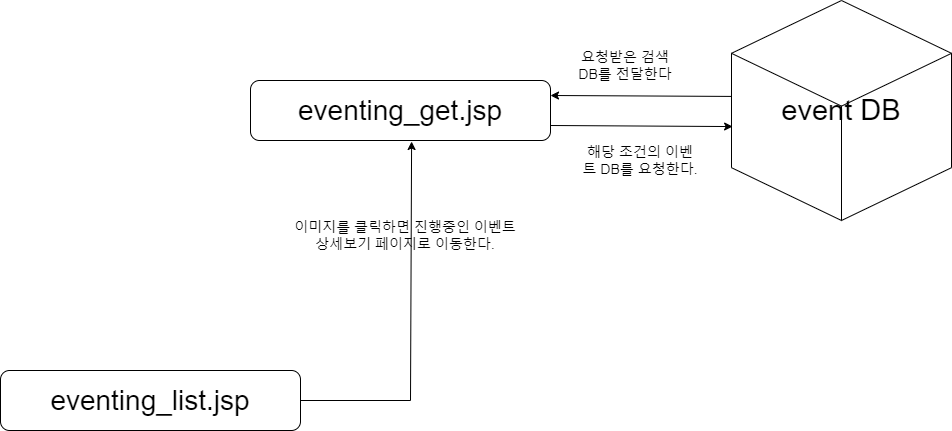

The diagram above was exported from draw.io. Its source (the exported page's mxGraphModel, read from the mxfile embedded in the PNG):
<mxGraphModel dx="1434" dy="750" grid="1" gridSize="10" guides="1" tooltips="1" connect="1" arrows="1" fold="1" page="1" pageScale="1" pageWidth="827" pageHeight="1169" math="0" shadow="0">
  <root>
    <mxCell id="0" />
    <mxCell id="1" parent="0" />
    <mxCell id="ZTR43Za1_nDydOTovoGl-59" value="&lt;font style=&quot;font-size: 28px;&quot;&gt;eventing_list.jsp&lt;/font&gt;" style="rounded=1;whiteSpace=wrap;html=1;" parent="1" vertex="1">
      <mxGeometry x="510" y="470" width="300" height="60" as="geometry" />
    </mxCell>
    <mxCell id="ZTR43Za1_nDydOTovoGl-60" value="&lt;span style=&quot;font-size: 28px;&quot;&gt;eventing_get.jsp&lt;/span&gt;" style="rounded=1;whiteSpace=wrap;html=1;" parent="1" vertex="1">
      <mxGeometry x="760" y="180" width="300" height="60" as="geometry" />
    </mxCell>
    <mxCell id="ZTR43Za1_nDydOTovoGl-64" value="&lt;span style=&quot;font-size: 29px;&quot;&gt;event DB&lt;/span&gt;" style="html=1;whiteSpace=wrap;shape=isoCube2;backgroundOutline=1;isoAngle=15;" parent="1" vertex="1">
      <mxGeometry x="1241" y="100" width="220" height="220" as="geometry" />
    </mxCell>
    <mxCell id="ZTR43Za1_nDydOTovoGl-73" value="" style="endArrow=classic;html=1;rounded=0;entryX=0.537;entryY=1.017;entryDx=0;entryDy=0;entryPerimeter=0;exitX=1;exitY=0.5;exitDx=0;exitDy=0;" parent="1" source="ZTR43Za1_nDydOTovoGl-59" target="ZTR43Za1_nDydOTovoGl-60" edge="1">
      <mxGeometry width="50" height="50" relative="1" as="geometry">
        <mxPoint x="300" y="750" as="sourcePoint" />
        <mxPoint x="350" y="700" as="targetPoint" />
        <Array as="points">
          <mxPoint x="920" y="500" />
        </Array>
      </mxGeometry>
    </mxCell>
    <mxCell id="ZTR43Za1_nDydOTovoGl-85" value="&lt;font style=&quot;font-size: 14px;&quot;&gt;이미지를 클릭하면 진행중인 이벤트 상세보기 페이지로 이동한다.&lt;/font&gt;" style="text;html=1;strokeColor=none;fillColor=none;align=center;verticalAlign=middle;whiteSpace=wrap;rounded=0;" parent="1" vertex="1">
      <mxGeometry x="800" y="320" width="230" height="30" as="geometry" />
    </mxCell>
    <mxCell id="ZTR43Za1_nDydOTovoGl-104" value="" style="endArrow=classic;html=1;rounded=0;exitX=1;exitY=0.75;exitDx=0;exitDy=0;entryX=0.005;entryY=0.573;entryDx=0;entryDy=0;entryPerimeter=0;" parent="1" source="ZTR43Za1_nDydOTovoGl-60" target="ZTR43Za1_nDydOTovoGl-64" edge="1">
      <mxGeometry width="50" height="50" relative="1" as="geometry">
        <mxPoint x="820" y="450" as="sourcePoint" />
        <mxPoint x="870" y="400" as="targetPoint" />
      </mxGeometry>
    </mxCell>
    <mxCell id="ZTR43Za1_nDydOTovoGl-106" value="" style="endArrow=classic;html=1;rounded=0;exitX=0;exitY=0.436;exitDx=0;exitDy=0;exitPerimeter=0;entryX=1;entryY=0.25;entryDx=0;entryDy=0;" parent="1" source="ZTR43Za1_nDydOTovoGl-64" target="ZTR43Za1_nDydOTovoGl-60" edge="1">
      <mxGeometry width="50" height="50" relative="1" as="geometry">
        <mxPoint x="820" y="450" as="sourcePoint" />
        <mxPoint x="870" y="400" as="targetPoint" />
      </mxGeometry>
    </mxCell>
    <mxCell id="ZTR43Za1_nDydOTovoGl-107" value="&lt;font style=&quot;font-size: 14px;&quot;&gt;해당 조건의 이벤트 DB를 요청한다.&lt;/font&gt;" style="text;html=1;strokeColor=none;fillColor=none;align=center;verticalAlign=middle;whiteSpace=wrap;rounded=0;" parent="1" vertex="1">
      <mxGeometry x="1090" y="230" width="120" height="60" as="geometry" />
    </mxCell>
    <mxCell id="ZTR43Za1_nDydOTovoGl-108" value="&lt;font style=&quot;font-size: 14px;&quot;&gt;요청받은 검색 DB를 전달한다&lt;/font&gt;" style="text;html=1;strokeColor=none;fillColor=none;align=center;verticalAlign=middle;whiteSpace=wrap;rounded=0;" parent="1" vertex="1">
      <mxGeometry x="1080" y="140" width="110" height="50" as="geometry" />
    </mxCell>
  </root>
</mxGraphModel>